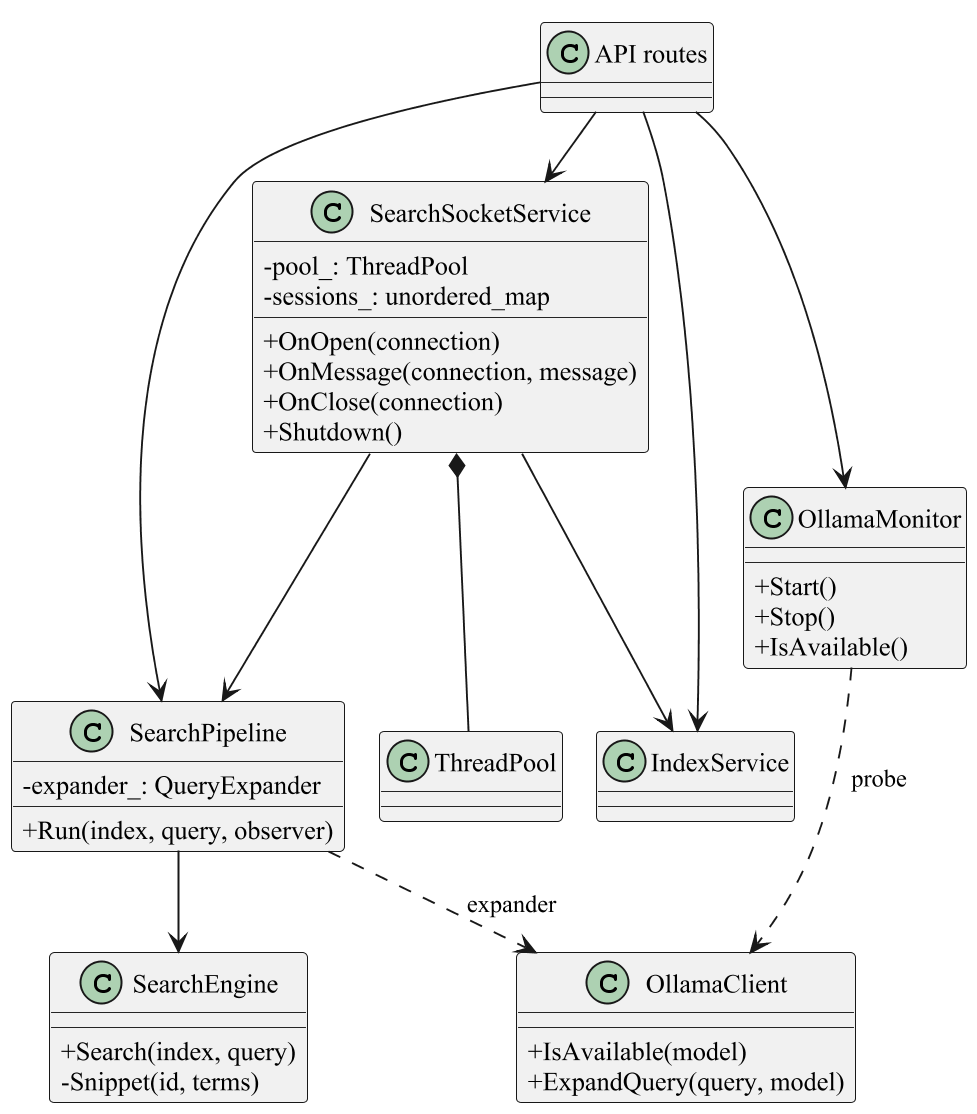

The diagram above was rendered by PlantUML. Its source (embedded in the PNG):
@startuml
!pragma layout smetana
skinparam defaultFontName "Times New Roman"
skinparam dpi 180
skinparam shadowing false
skinparam classAttributeIconSize 0
class SearchSocketService {
  - pool_: ThreadPool
  - sessions_: unordered_map
  + OnOpen(connection)
  + OnMessage(connection, message)
  + OnClose(connection)
  + Shutdown()
}
class SearchPipeline {
  - expander_: QueryExpander
  + Run(index, query, observer)
}
class SearchEngine {
  + Search(index, query)
  - Snippet(id, terms)
}
class OllamaClient {
  + IsAvailable(model)
  + ExpandQuery(query, model)
}
class OllamaMonitor {
  + Start()
  + Stop()
  + IsAvailable()
}
class ThreadPool
class IndexService
class "API routes" as API
SearchSocketService *-- ThreadPool
SearchSocketService --> IndexService
SearchSocketService --> SearchPipeline
SearchPipeline --> SearchEngine
SearchPipeline ..> OllamaClient : expander
OllamaMonitor ..> OllamaClient : probe
API --> SearchSocketService
API --> IndexService
API --> SearchPipeline
API --> OllamaMonitor
@enduml